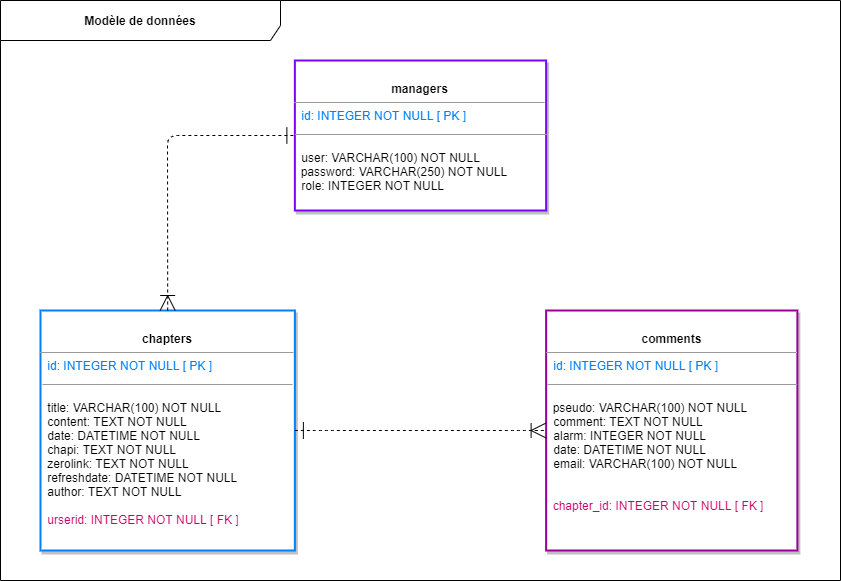

The diagram above was exported from draw.io. Its source (the exported page's mxGraphModel, read from the mxfile embedded in the PNG):
<mxGraphModel dx="1914" dy="540" grid="1" gridSize="10" guides="1" tooltips="1" connect="1" arrows="1" fold="1" page="1" pageScale="1" pageWidth="827" pageHeight="1169" math="0" shadow="0">
  <root>
    <mxCell id="0" />
    <mxCell id="1" parent="0" />
    <mxCell id="On1gSNYBhu43uHAwH4NB-1" value="&lt;b&gt;Modèle de données&lt;/b&gt;" style="shape=umlFrame;whiteSpace=wrap;html=1;width=280;height=40;fillColor=#FFFFFF;swimlaneFillColor=#ffffff;" vertex="1" parent="1">
      <mxGeometry x="-30" y="180" width="840" height="580" as="geometry" />
    </mxCell>
    <mxCell id="On1gSNYBhu43uHAwH4NB-2" value="&lt;p style=&quot;margin: 0px ; margin-top: 4px ; text-align: center&quot;&gt;&lt;b&gt;&lt;br&gt;&lt;/b&gt;&lt;/p&gt;&lt;p style=&quot;margin: 0px ; margin-top: 4px ; text-align: center&quot;&gt;&lt;b&gt;comments&lt;/b&gt;&lt;/p&gt;&lt;hr size=&quot;1&quot;&gt;&lt;p style=&quot;margin: 0px ; margin-left: 4px&quot;&gt;&amp;nbsp;&lt;font color=&quot;#007fff&quot;&gt;id: INTEGER NOT NULL [ PK ]&lt;/font&gt;&lt;br&gt;&lt;/p&gt;&lt;p style=&quot;margin: 0px ; margin-left: 4px&quot;&gt;&lt;font color=&quot;#007fff&quot;&gt;&lt;br&gt;&lt;/font&gt;&lt;/p&gt;&lt;p style=&quot;margin: 0px ; margin-left: 4px&quot;&gt;&lt;/p&gt;&lt;br&gt;&amp;nbsp; pseudo: VARCHAR(100) NOT NULL&lt;br&gt;&lt;p style=&quot;margin: 0px 0px 0px 4px&quot;&gt;&amp;nbsp;comment: TEXT NOT NULL&lt;br&gt;&lt;/p&gt;&lt;p style=&quot;margin: 0px 0px 0px 4px&quot;&gt;&amp;nbsp;alarm: INTEGER NOT NULL&lt;/p&gt;&lt;p style=&quot;margin: 0px 0px 0px 4px&quot;&gt;&amp;nbsp;&lt;span&gt;date: DATETIME NOT NULL&lt;/span&gt;&lt;/p&gt;&lt;p style=&quot;margin: 0px 0px 0px 4px&quot;&gt;&lt;span&gt;&amp;nbsp;email: VARCHAR(100) NOT NULL&lt;/span&gt;&lt;/p&gt;&lt;p style=&quot;margin: 0px 0px 0px 4px&quot;&gt;&amp;nbsp;&lt;/p&gt;&lt;p style=&quot;margin: 0px 0px 0px 4px&quot;&gt;&lt;br&gt;&lt;/p&gt;&lt;p style=&quot;margin: 0px 0px 0px 4px&quot;&gt;&lt;/p&gt;&lt;span style=&quot;color: rgb(204 , 0 , 102)&quot;&gt;&amp;nbsp; chapter_id:&amp;nbsp;&lt;/span&gt;&lt;span style=&quot;color: rgb(204 , 0 , 102)&quot;&gt;INTEGER NOT NULL [ FK ]&lt;br&gt;&lt;/span&gt;&lt;span style=&quot;color: rgb(204 , 0 , 102)&quot;&gt;&lt;br&gt;&lt;/span&gt;&lt;p style=&quot;margin: 0px ; margin-left: 4px&quot;&gt;&amp;nbsp;&lt;/p&gt;&lt;p&gt;&lt;br&gt;&lt;/p&gt;" style="verticalAlign=top;align=left;overflow=fill;fontSize=12;fontFamily=Helvetica;html=1;fillColor=#FFFFFF;strokeWidth=2;shadow=1;strokeColor=#990099;" vertex="1" parent="1">
      <mxGeometry x="515.62" y="490" width="251.25" height="240" as="geometry" />
    </mxCell>
    <mxCell id="On1gSNYBhu43uHAwH4NB-3" value="&lt;p style=&quot;margin: 0px ; margin-top: 4px ; text-align: center&quot;&gt;&lt;b&gt;&lt;br&gt;&lt;/b&gt;&lt;/p&gt;&lt;p style=&quot;margin: 0px ; margin-top: 4px ; text-align: center&quot;&gt;&lt;b&gt;managers&lt;/b&gt;&lt;/p&gt;&lt;hr size=&quot;1&quot;&gt;&lt;p style=&quot;margin: 0px ; margin-left: 4px&quot;&gt;&amp;nbsp;&lt;font color=&quot;#007fff&quot;&gt;id: INTEGER NOT NULL [ PK ]&lt;/font&gt;&lt;br&gt;&lt;/p&gt;&lt;p style=&quot;margin: 0px ; margin-left: 4px&quot;&gt;&lt;font color=&quot;#007fff&quot;&gt;&lt;br&gt;&lt;/font&gt;&lt;/p&gt;&lt;p style=&quot;margin: 0px ; margin-left: 4px&quot;&gt;&lt;span&gt;&amp;nbsp;&lt;/span&gt;&lt;/p&gt;&lt;p style=&quot;margin: 0px ; margin-left: 4px&quot;&gt;&lt;span&gt;&amp;nbsp;user: VARCHAR(100) NOT NULL&lt;/span&gt;&lt;/p&gt;&amp;nbsp; password: VARCHAR(250) NOT NULL&lt;p style=&quot;margin: 0px ; margin-left: 4px&quot;&gt;&lt;span&gt;&amp;nbsp;role: INTEGER NOT NULL&lt;/span&gt;&lt;/p&gt;&lt;p style=&quot;margin: 0px 0px 0px 4px&quot;&gt;&lt;br&gt;&lt;/p&gt;" style="verticalAlign=top;align=left;overflow=fill;fontSize=12;fontFamily=Helvetica;html=1;fillColor=#FFFFFF;strokeWidth=2;strokeColor=#7F00FF;shadow=1;" vertex="1" parent="1">
      <mxGeometry x="264.37" y="240" width="251.25" height="150" as="geometry" />
    </mxCell>
    <mxCell id="On1gSNYBhu43uHAwH4NB-4" value="" style="line;strokeWidth=1;fillColor=none;align=left;verticalAlign=middle;spacingTop=-1;spacingLeft=3;spacingRight=3;rotatable=0;labelPosition=right;points=[];portConstraint=eastwest;strokeColor=#999999;" vertex="1" parent="1">
      <mxGeometry x="264.37" y="310" width="252.5" height="8" as="geometry" />
    </mxCell>
    <mxCell id="On1gSNYBhu43uHAwH4NB-5" value="&lt;p style=&quot;margin: 0px ; margin-top: 4px ; text-align: center&quot;&gt;&lt;b&gt;&lt;br&gt;&lt;/b&gt;&lt;/p&gt;&lt;p style=&quot;margin: 0px ; margin-top: 4px ; text-align: center&quot;&gt;&lt;b&gt;chapters&lt;/b&gt;&lt;br&gt;&lt;/p&gt;&lt;hr size=&quot;1&quot;&gt;&lt;p style=&quot;margin: 0px ; margin-left: 4px&quot;&gt;&amp;nbsp;&lt;font color=&quot;#007fff&quot;&gt;id: INTEGER NOT NULL [ PK ]&lt;/font&gt;&lt;/p&gt;&lt;p style=&quot;margin: 0px ; margin-left: 4px&quot;&gt;&lt;br&gt;&lt;/p&gt;&lt;p style=&quot;margin: 0px ; margin-left: 4px&quot;&gt;&amp;nbsp;&lt;/p&gt;&lt;p style=&quot;margin: 0px ; margin-left: 4px&quot;&gt;&amp;nbsp;title: VARCHAR(100) NOT NULL&lt;/p&gt;&lt;p style=&quot;margin: 0px ; margin-left: 4px&quot;&gt;&amp;nbsp;content: TEXT NOT NULL&lt;/p&gt;&lt;p style=&quot;margin: 0px ; margin-left: 4px&quot;&gt;&amp;nbsp;date: DATETIME NOT NULL&amp;nbsp;&lt;/p&gt;&lt;p style=&quot;margin: 0px ; margin-left: 4px&quot;&gt;&amp;nbsp;chapi: TEXT NOT NULL&lt;/p&gt;&lt;p style=&quot;margin: 0px 0px 0px 4px&quot;&gt;&amp;nbsp;zerolink: TEXT NOT NULL&lt;/p&gt;&lt;p style=&quot;margin: 0px 0px 0px 4px&quot;&gt;&amp;nbsp;refreshdate: DATETIME NOT NULL&lt;/p&gt;&lt;p style=&quot;margin: 0px 0px 0px 4px&quot;&gt;&amp;nbsp;author: TEXT NOT NULL&lt;/p&gt;&lt;span style=&quot;color: rgb(204 , 0 , 102)&quot;&gt;&lt;br&gt;&lt;/span&gt;&lt;p style=&quot;margin: 0px ; margin-left: 4px&quot;&gt;&lt;span style=&quot;color: rgb(204 , 0 , 102)&quot;&gt;&amp;nbsp;urserid:&amp;nbsp;&lt;/span&gt;&lt;span style=&quot;color: rgb(204 , 0 , 102)&quot;&gt;INTEGER NOT NULL [ FK ]&lt;/span&gt;&lt;br&gt;&lt;/p&gt;&lt;p&gt;&lt;br&gt;&lt;/p&gt;" style="verticalAlign=top;align=left;overflow=fill;fontSize=12;fontFamily=Helvetica;html=1;fillColor=#FFFFFF;strokeWidth=2;shadow=1;strokeColor=#007FFF;" vertex="1" parent="1">
      <mxGeometry x="9.99" y="490" width="254.38" height="240" as="geometry" />
    </mxCell>
    <mxCell id="On1gSNYBhu43uHAwH4NB-6" value="" style="edgeStyle=entityRelationEdgeStyle;fontSize=12;html=1;endArrow=ERoneToMany;jumpSize=10;endSize=13;exitX=1;exitY=0.5;exitDx=0;exitDy=0;dashed=1;startSize=15;startArrow=ERone;startFill=0;" edge="1" parent="1" source="On1gSNYBhu43uHAwH4NB-5" target="On1gSNYBhu43uHAwH4NB-2">
      <mxGeometry width="100" height="100" relative="1" as="geometry">
        <mxPoint x="530" y="625" as="sourcePoint" />
        <mxPoint x="900" y="752.5" as="targetPoint" />
      </mxGeometry>
    </mxCell>
    <mxCell id="On1gSNYBhu43uHAwH4NB-8" value="" style="endArrow=ERone;dashed=1;html=1;entryX=0;entryY=0.5;entryDx=0;entryDy=0;exitX=0.5;exitY=0;exitDx=0;exitDy=0;startArrow=ERoneToMany;startFill=0;startSize=13;endFill=0;endSize=14;" edge="1" parent="1" source="On1gSNYBhu43uHAwH4NB-5" target="On1gSNYBhu43uHAwH4NB-3">
      <mxGeometry width="50" height="50" relative="1" as="geometry">
        <mxPoint x="420" y="510" as="sourcePoint" />
        <mxPoint x="470" y="460" as="targetPoint" />
        <Array as="points">
          <mxPoint x="137" y="315" />
        </Array>
      </mxGeometry>
    </mxCell>
    <mxCell id="On1gSNYBhu43uHAwH4NB-9" value="" style="line;strokeWidth=1;fillColor=none;align=left;verticalAlign=middle;spacingTop=-1;spacingLeft=3;spacingRight=3;rotatable=0;labelPosition=right;points=[];portConstraint=eastwest;strokeColor=#999999;" vertex="1" parent="1">
      <mxGeometry x="11.99" y="560" width="250.01" height="8" as="geometry" />
    </mxCell>
    <mxCell id="On1gSNYBhu43uHAwH4NB-10" value="" style="line;strokeWidth=1;fillColor=none;align=left;verticalAlign=middle;spacingTop=-1;spacingLeft=3;spacingRight=3;rotatable=0;labelPosition=right;points=[];portConstraint=eastwest;strokeColor=#999999;" vertex="1" parent="1">
      <mxGeometry x="516.87" y="560" width="250.01" height="8" as="geometry" />
    </mxCell>
  </root>
</mxGraphModel>